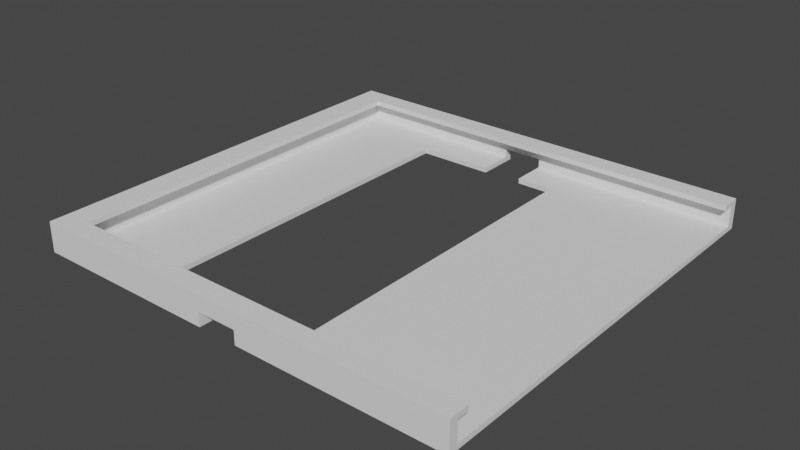 # Source: solar_panel_case.blend  (saved by Blender 2.93.21; exported with 4.5.12 LTS)
import bpy
from mathutils import Matrix  # noqa: F401  (used for matrix-valued properties, if any)

bpy.ops.wm.read_factory_settings(use_empty=True)
scene = bpy.context.scene
scene.name = 'Scene'

# ---- collections
col_collection = bpy.data.collections.new('Collection'); scene.collection.children.link(col_collection)

# ---- world
world_world = bpy.data.worlds.new('World'); scene.world = world_world
world_world.use_nodes = True; world_world.node_tree.nodes.clear()
_N = world_world.node_tree.nodes; _L = world_world.node_tree.links
n0 = _N.new('ShaderNodeOutputWorld'); n0.name = 'World Output'; n0.location = (300, 300)
n1 = _N.new('ShaderNodeBackground'); n1.name = 'Background'; n1.location = (10, 300)
n1.inputs[0].default_value = (0.05088, 0.05088, 0.05088, 1.0)
_L.new(n1.outputs[0], n0.inputs[0])
n0.is_active_output = True
world_world.color = (0.05088, 0.05088, 0.05088)
world_world.use_sun_shadow = False
world_world.sun_shadow_jitter_overblur = 0.0

# ---- meshes
me_cube_001 = bpy.data.meshes.new('Cube.001')
me_cube_001.from_pydata([(-1.0, -0.9692, -0.75), (-1.0, -0.9692, 1.5), (-1.0, 0.9692, -0.75), (-1.0, 0.9692, 1.5), (1.0, -0.9692, -0.75), (1.0, -0.9692, 1.5), (1.0, 0.9692, -0.75), (1.0, 0.9692, 1.5), (1.0, -0.8769, 1.5), (1.0, 0.8769, 1.5), (-0.8769, -0.8769, 1.5), (-0.8769, 0.8769, 1.5), (-0.9308, 0.9308, 1.125), (-0.9308, 0.9308, -0.375), (-0.9308, -0.9308, 1.125), (-0.9308, -0.9308, -0.375), (1.0, -0.9308, -0.375), (1.0, -0.9308, 1.125), (1.0, -0.8769, 1.125), (1.0, 0.9308, -0.375), (1.0, 0.9308, 1.125), (1.0, 0.8769, 1.125), (-0.8769, -0.8769, 1.125), (-0.8769, 0.8769, 1.125), (-0.4769, 0.7692, -0.75), (0.2308, 0.7692, -0.75), (-0.4769, -0.7692, -0.75), (0.2308, -0.7692, -0.75), (0.2308, 0.7692, -0.375), (-0.4769, 0.7692, -0.375), (-0.4769, -0.7692, -0.375), (0.2308, -0.7692, -0.375), (-0.1238, 0.9692, -0.75), (-0.1238, 0.9692, 0.293), (0.06078, 0.9692, 0.293), (0.06078, 0.9692, -0.75), (-0.1238, -0.9692, 0.293), (0.06078, -0.9692, 0.293), (0.06078, -0.9692, -0.75), (-0.1238, -0.9692, -0.75), (0.06078, 0.7692, -0.75), (-0.1238, 0.7692, -0.75), (-0.1238, -0.7692, -0.75), (0.06078, -0.7692, -0.75), (-0.1238, -0.9308, -0.375), (-0.1238, -0.9308, 0.293), (0.06078, -0.9308, 0.293), (0.06078, -0.9308, -0.375), (0.06078, -0.7692, -0.375), (-0.1238, -0.7692, -0.375), (0.06078, 0.7692, -0.375), (-0.1238, 0.7692, -0.375), (-0.1238, 0.9308, -0.375), (0.06078, 0.9308, -0.375), (-0.1238, 0.9308, 0.293), (0.06078, 0.9308, 0.293), (1.0, -0.5815, -0.75), (1.0, -0.1938, -0.75), (1.0, 0.1938, -0.75), (1.0, 0.5815, -0.75), (0.2308, 0.4615, -0.75), (0.2308, 0.1538, -0.75), (0.2308, -0.1538, -0.75), (0.2308, -0.4615, -0.75), (0.8077, 0.1805, -0.75), (0.4231, 0.1672, -0.75), (0.8077, -0.1805, -0.75), (0.4231, -0.1672, -0.75)], [], [(0, 1, 3, 2), (2, 3, 7, 6, 35, 34, 33, 32), (17, 18, 8, 5, 4, 56, 57, 58, 59, 6, 7, 9, 21, 20, 19, 16), (4, 5, 1, 0, 39, 36, 37, 38), (24, 26, 0, 2), (63, 56, 4, 27), (26, 42, 39, 0), (43, 27, 4, 38), (9, 7, 3, 1, 5, 8, 10, 11), (10, 8, 18, 22), (23, 11, 10, 22), (21, 9, 11, 23), (17, 14, 12, 20, 21, 23, 22, 18), (44, 15, 14, 17, 16, 47, 46, 45), (15, 13, 12, 14), (13, 15, 30, 29), (30, 15, 44, 49), (28, 31, 48, 47, 16, 19, 53, 50), (13, 29, 51, 52), (19, 20, 12, 13, 52, 54, 55, 53), (30, 26, 24, 29), (25, 28, 50, 40), (29, 24, 41, 51), (25, 60, 61, 62, 63, 27, 31, 28), (26, 30, 49, 42), (48, 31, 27, 43), (49, 44, 45, 36, 39, 42), (41, 32, 33, 54, 52, 51), (50, 53, 55, 34, 35, 40), (38, 37, 46, 47, 48, 43), (33, 34, 55, 54), (37, 36, 45, 46), (6, 25, 40, 35), (2, 32, 41, 24), (25, 6, 59, 60), (60, 59, 58, 64, 65, 61), (64, 58, 57, 66), (62, 67, 66, 57, 56, 63), (61, 65, 67, 62)])
_uv = me_cube_001.uv_layers.new(name='UVMap')
_uv.uv.foreach_set('vector', [0.375, 0.0, 0.625, 0.0, 0.625, 0.25, 0.375, 0.25, 0.375, 0.25, 0.625, 0.25, 0.625, 0.5, 0.375, 0.5, 0.375, 0.3826, 0.4909, 0.3826, 0.4909, 0.3672, 0.375, 0.3672, 0.5469, 0.7413, 0.5469, 0.7346, 0.625, 0.7346, 0.625, 0.75, 0.375, 0.75, 0.375, 0.7, 0.375, 0.65, 0.375, 0.6, 0.375, 0.55, 0.375, 0.5, 0.625, 0.5, 0.625, 0.5154, 0.5469, 0.5154, 0.5469, 0.5087, 0.4531, 0.5087, 0.4531, 0.7413, 0.375, 0.75, 0.625, 0.75, 0.625, 1.0, 0.375, 1.0, 0.375, 0.8828, 0.4909, 0.8828, 0.4909, 0.8674, 0.375, 0.8674, 0.2212, 0.5258, 0.2212, 0.7242, 0.125, 0.75, 0.125, 0.5, 0.2788, 0.6845, 0.375, 0.7, 0.375, 0.75, 0.2788, 0.7242, 0.2212, 0.7242, 0.2422, 0.7242, 0.2422, 0.75, 0.125, 0.75, 0.2576, 0.7242, 0.2788, 0.7242, 0.375, 0.75, 0.2576, 0.75, 0.625, 0.5154, 0.625, 0.5, 0.875, 0.5, 0.875, 0.75, 0.625, 0.75, 0.625, 0.7346, 0.8596, 0.7346, 0.8596, 0.5154, 0.4024, 1.0, 0.4024, 0.8277, 0.3872, 0.8277, 0.3872, 1.0, 0.3872, 0.25, 0.4024, 0.25, 0.4024, 0.0, 0.3872, 0.0, 0.3872, 0.4223, 0.4024, 0.4223, 0.4024, 0.25, 0.3872, 0.25, 0.6525, 0.75, 0.875, 0.75, 0.875, 0.5, 0.6525, 0.5, 0.6525, 0.5072, 0.8688, 0.5072, 0.8688, 0.7428, 0.6525, 0.7428, 0.375, 0.8999, 0.375, 1.0, 0.625, 1.0, 0.625, 0.7775, 0.375, 0.7775, 0.375, 0.8857, 0.4863, 0.8857, 0.4863, 0.8999, 0.375, 0.0, 0.375, 0.25, 0.625, 0.25, 0.625, 0.0, 0.125, 0.5, 0.125, 0.75, 0.2057, 0.7283, 0.2057, 0.5217, 0.2057, 0.7283, 0.125, 0.75, 0.2251, 0.75, 0.2251, 0.7283, 0.2589, 0.5217, 0.2589, 0.7283, 0.2393, 0.7283, 0.2393, 0.75, 0.3475, 0.75, 0.3475, 0.5, 0.2393, 0.5, 0.2393, 0.5217, 0.125, 0.5, 0.2057, 0.5217, 0.2251, 0.5217, 0.2251, 0.5, 0.375, 0.4725, 0.625, 0.4725, 0.625, 0.25, 0.375, 0.25, 0.375, 0.3501, 0.4863, 0.3501, 0.4863, 0.3643, 0.375, 0.3643, 0.4906, 0.0, 0.4813, 0.0, 0.4812, 0.25, 0.4906, 0.25, 0.4812, 0.5, 0.4906, 0.5, 0.4906, 0.4079, 0.4812, 0.4079, 0.4906, 0.25, 0.4813, 0.25, 0.4813, 0.3413, 0.4906, 0.3413, 0.4813, 0.5, 0.4813, 0.55, 0.4812, 0.6, 0.4812, 0.65, 0.4812, 0.7, 0.4812, 0.75, 0.4906, 0.75, 0.4906, 0.5, 0.4812, 1.0, 0.4906, 1.0, 0.4906, 0.9087, 0.4812, 0.9087, 0.4906, 0.8421, 0.4906, 0.75, 0.4813, 0.75, 0.4813, 0.8421, 0.5415, 0.0625, 0.5415, 0.04937, 0.625, 0.04937, 0.625, 0.04625, 0.4946, 0.04625, 0.4946, 0.0625, 0.4946, 0.1875, 0.4946, 0.2037, 0.625, 0.2037, 0.625, 0.2006, 0.5415, 0.2006, 0.5415, 0.1875, 0.5415, 0.5625, 0.5415, 0.5494, 0.625, 0.5494, 0.625, 0.5462, 0.4946, 0.5462, 0.4946, 0.5625, 0.4946, 0.7038, 0.625, 0.7038, 0.625, 0.7006, 0.5415, 0.7006, 0.5415, 0.6875, 0.4946, 0.6875, 0.875, 0.5462, 0.625, 0.5462, 0.625, 0.5494, 0.875, 0.5494, 0.625, 0.7038, 0.875, 0.7038, 0.875, 0.7006, 0.625, 0.7006, 0.375, 0.5, 0.2788, 0.5258, 0.2576, 0.5258, 0.2576, 0.5, 0.125, 0.5, 0.2422, 0.5, 0.2422, 0.5258, 0.2212, 0.5258, 0.2788, 0.5258, 0.375, 0.5, 0.375, 0.55, 0.2788, 0.5655, 0.2788, 0.5655, 0.375, 0.55, 0.375, 0.6, 0.3429, 0.6017, 0.3109, 0.6034, 0.2788, 0.6052, 0.3429, 0.6017, 0.375, 0.6, 0.375, 0.65, 0.3429, 0.6483, 0.2788, 0.6448, 0.3109, 0.6466, 0.3429, 0.6483, 0.375, 0.65, 0.375, 0.7, 0.2788, 0.6845, 0.2788, 0.6052, 0.3109, 0.6034, 0.3109, 0.6466, 0.2788, 0.6448])
me_cube_001.use_remesh_fix_poles = True
me_cube_001.use_remesh_preserve_attributes = False
me_cube_001.update()

# ---- objects
ob_carcasa_5 = bpy.data.objects.new('Carcasa 5', me_cube_001)

# ---- transforms, parenting, visibility, modifiers, constraints
ob_carcasa_5.location = (0.0, 0.0, 0.0)
ob_carcasa_5.scale = (3.25, 3.25, 0.2)

# ---- collection membership
col_collection.objects.link(ob_carcasa_5)

# ---- scene / render settings (as saved in the file)
scene.frame_start = 1; scene.frame_end = 250; scene.frame_set(1)
scene.render.engine = 'BLENDER_EEVEE_NEXT'
scene.cycles.use_denoising = False
scene.cycles.samples = 128
scene.cycles.sampling_pattern = 'TABULATED_SOBOL'
scene.cycles.use_adaptive_sampling = False
scene.cycles.use_light_tree = False
scene.view_settings.view_transform = 'Filmic'
bpy.context.view_layer.update()

# ---- added for rendering (the .blend has no active camera and no usable light): camera, sun
cam_auto = bpy.data.cameras.new('AutoCamera')
cam_auto.lens = 50.0
cam_auto.sensor_width = 36.0
cam_auto.clip_end = 1000.0
ob_auto_camera = bpy.data.objects.new('AutoCamera', cam_auto)
scene.collection.objects.link(ob_auto_camera)
ob_auto_camera.location = (8.38554, -10.0627, 6.78343)
ob_auto_camera.rotation_euler = (1.09748, -7.21219e-08, 0.694738)
scene.camera = ob_auto_camera
light_auto_sun = bpy.data.lights.new('AutoSun', 'SUN')
light_auto_sun.energy = 3.0
light_auto_sun.angle = 0.0523599
ob_auto_sun = bpy.data.objects.new('AutoSun', light_auto_sun)
scene.collection.objects.link(ob_auto_sun)
ob_auto_sun.rotation_euler = (0.872665, 0.174533, 0.523599)
bpy.context.view_layer.update()
